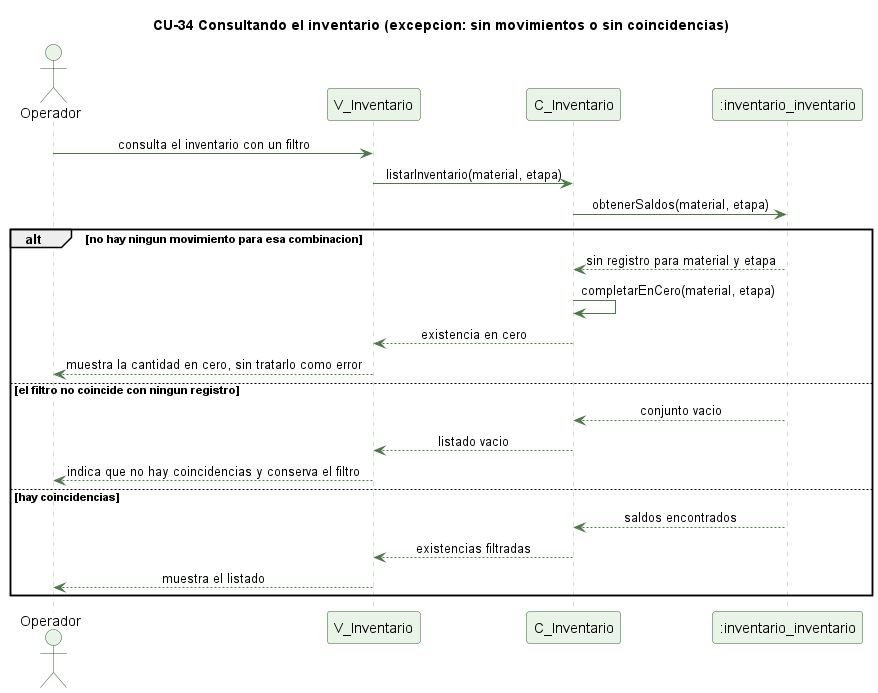

The diagram above was rendered by PlantUML. Its source (embedded in the PNG):
@startuml cu34-inventario-consulta-excepcion
' CU-34 Consultando el inventario por material y estado - flujo de excepcion
skinparam backgroundColor #FFFFFF
skinparam shadowing false
skinparam defaultFontName Helvetica
skinparam sequenceMessageAlign center
skinparam ParticipantBackgroundColor #EAF3E7
skinparam ParticipantBorderColor #2E5E2A
skinparam ActorBackgroundColor #EAF3E7
skinparam ActorBorderColor #2E5E2A
skinparam sequenceLifeLineBorderColor #9CC49A
skinparam ArrowColor #4B7A46

title CU-34 Consultando el inventario (excepcion: sin movimientos o sin coincidencias)

actor Operador
participant "V_Inventario" as V
participant "C_Inventario" as C
participant ":inventario_inventario" as I

Operador -> V : consulta el inventario con un filtro
V -> C : listarInventario(material, etapa)
C -> I : obtenerSaldos(material, etapa)
alt no hay ningun movimiento para esa combinacion
  I --> C : sin registro para material y etapa
  C -> C : completarEnCero(material, etapa)
  C --> V : existencia en cero
  V --> Operador : muestra la cantidad en cero, sin tratarlo como error
else el filtro no coincide con ningun registro
  I --> C : conjunto vacio
  C --> V : listado vacio
  V --> Operador : indica que no hay coincidencias y conserva el filtro
else hay coincidencias
  I --> C : saldos encontrados
  C --> V : existencias filtradas
  V --> Operador : muestra el listado
end

@enduml